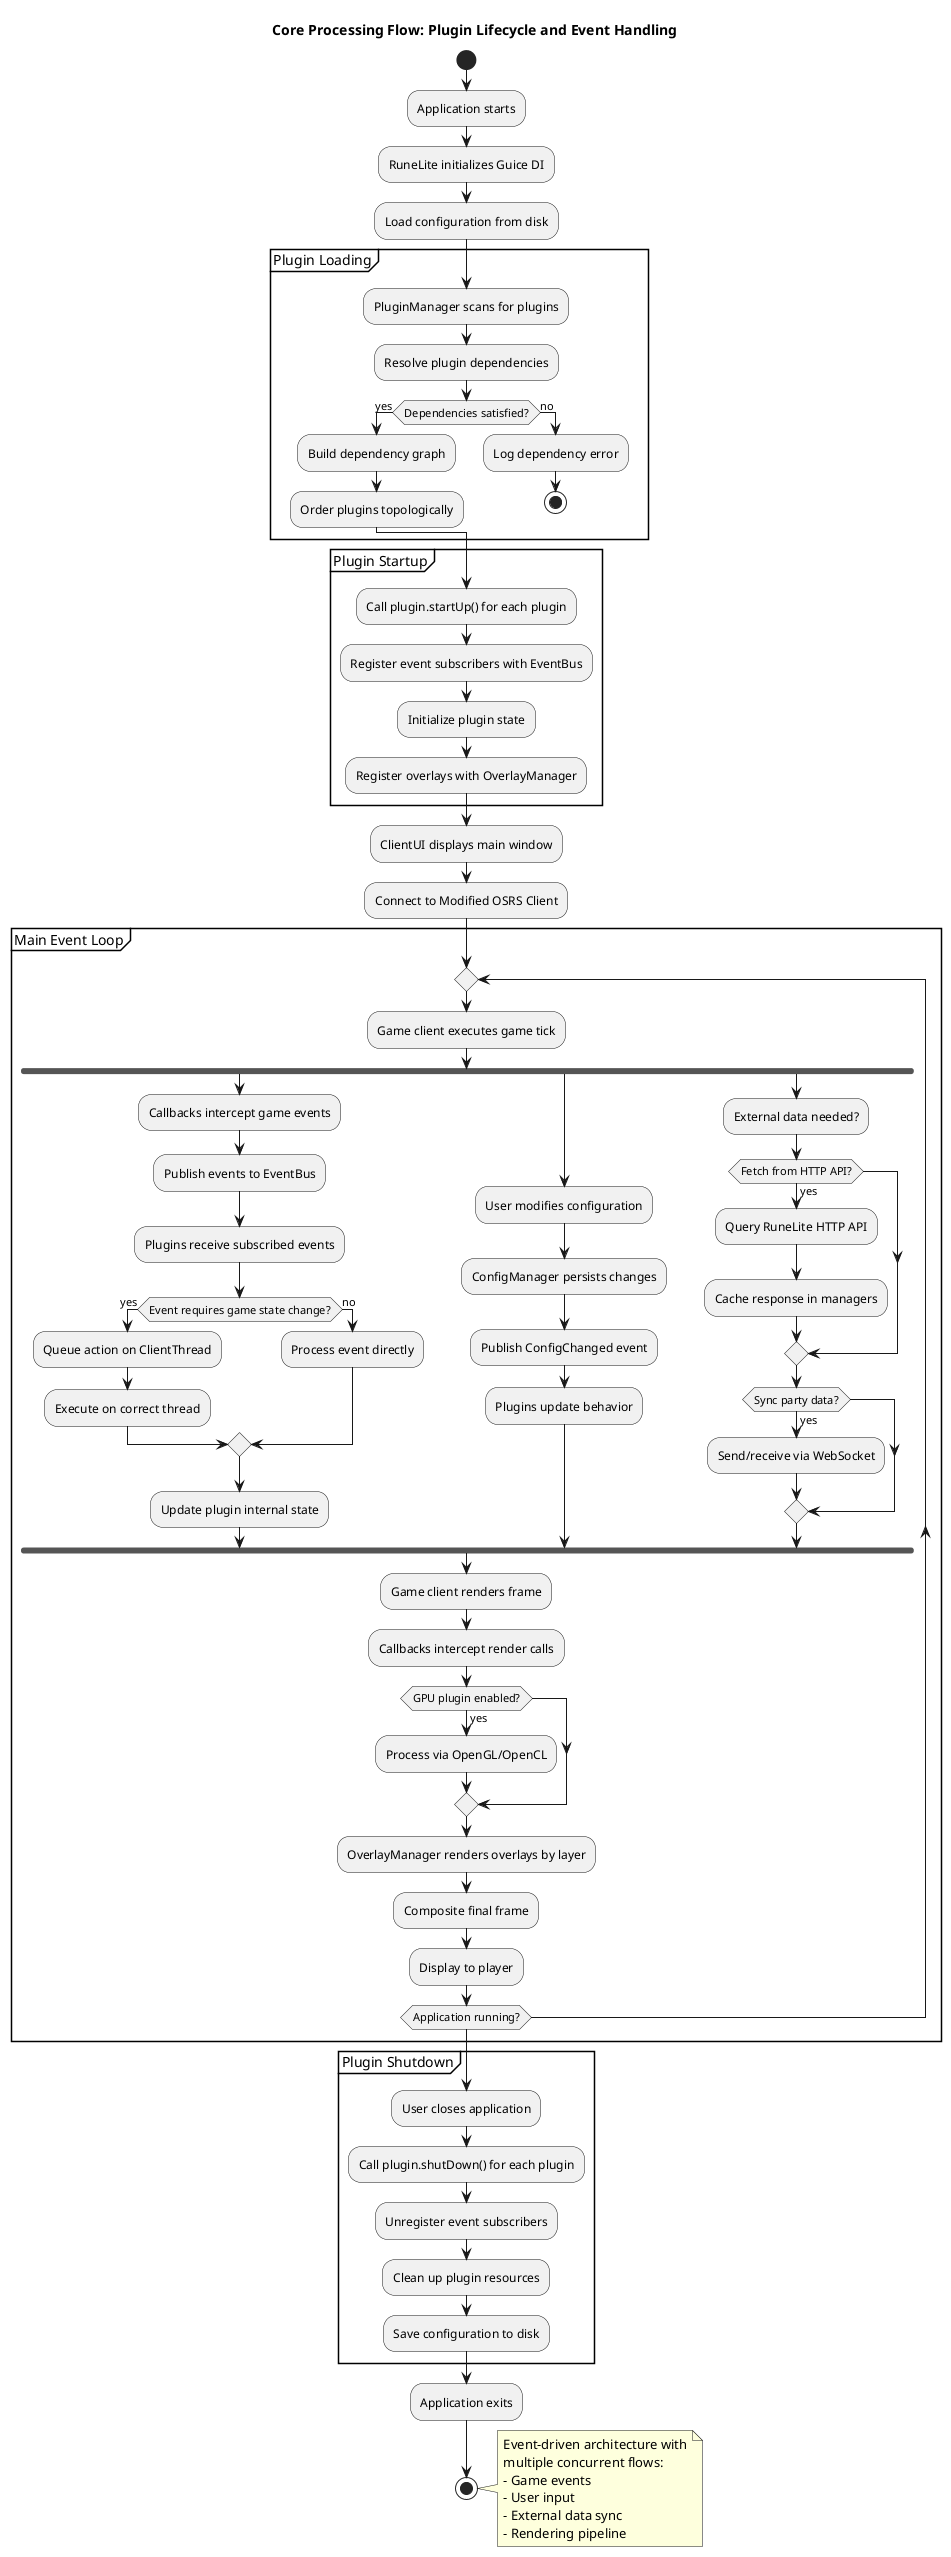

The diagram above was rendered by PlantUML. Its source (embedded in the PNG):
@startuml
title Core Processing Flow: Plugin Lifecycle and Event Handling

start

:Application starts;
:RuneLite initializes Guice DI;
:Load configuration from disk;

partition "Plugin Loading" {
  :PluginManager scans for plugins;
  :Resolve plugin dependencies;
  if (Dependencies satisfied?) then (yes)
    :Build dependency graph;
    :Order plugins topologically;
  else (no)
    :Log dependency error;
    stop
  endif
}

partition "Plugin Startup" {
  :Call plugin.startUp() for each plugin;
  :Register event subscribers with EventBus;
  :Initialize plugin state;
  :Register overlays with OverlayManager;
}

:ClientUI displays main window;
:Connect to Modified OSRS Client;

partition "Main Event Loop" {
  repeat
    :Game client executes game tick;
    
    fork
      :Callbacks intercept game events;
      :Publish events to EventBus;
      :Plugins receive subscribed events;
      
      if (Event requires game state change?) then (yes)
        :Queue action on ClientThread;
        :Execute on correct thread;
      else (no)
        :Process event directly;
      endif
      
      :Update plugin internal state;
    fork again
      :User modifies configuration;
      :ConfigManager persists changes;
      :Publish ConfigChanged event;
      :Plugins update behavior;
    fork again
      :External data needed?;
      if (Fetch from HTTP API?) then (yes)
        :Query RuneLite HTTP API;
        :Cache response in managers;
      endif
      
      if (Sync party data?) then (yes)
        :Send/receive via WebSocket;
      endif
    end fork
    
    :Game client renders frame;
    :Callbacks intercept render calls;
    
    if (GPU plugin enabled?) then (yes)
      :Process via OpenGL/OpenCL;
    endif
    
    :OverlayManager renders overlays by layer;
    :Composite final frame;
    :Display to player;
    
  repeat while (Application running?)
}

partition "Plugin Shutdown" {
  :User closes application;
  :Call plugin.shutDown() for each plugin;
  :Unregister event subscribers;
  :Clean up plugin resources;
  :Save configuration to disk;
}

:Application exits;
stop

note right
  Event-driven architecture with
  multiple concurrent flows:
  - Game events
  - User input
  - External data sync
  - Rendering pipeline
end note

@enduml